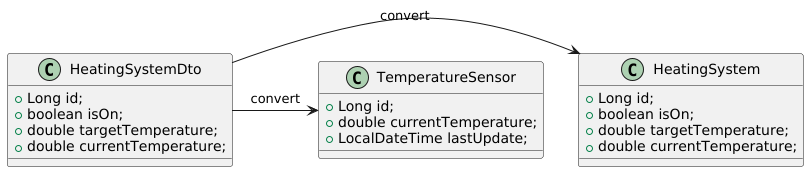

The diagram above was rendered by PlantUML. Its source (embedded in the PNG):
@startuml

class HeatingSystemDto {
    +Long id;
    +boolean isOn;
    +double targetTemperature;
    +double currentTemperature;
}

class HeatingSystem{
    +Long id;
    +boolean isOn;
    +double targetTemperature;
    +double currentTemperature;
}

class TemperatureSensor {
    +Long id;
    +double currentTemperature;
    +LocalDateTime lastUpdate;
}

HeatingSystemDto -> HeatingSystem: convert
HeatingSystemDto -> TemperatureSensor: convert

@enduml